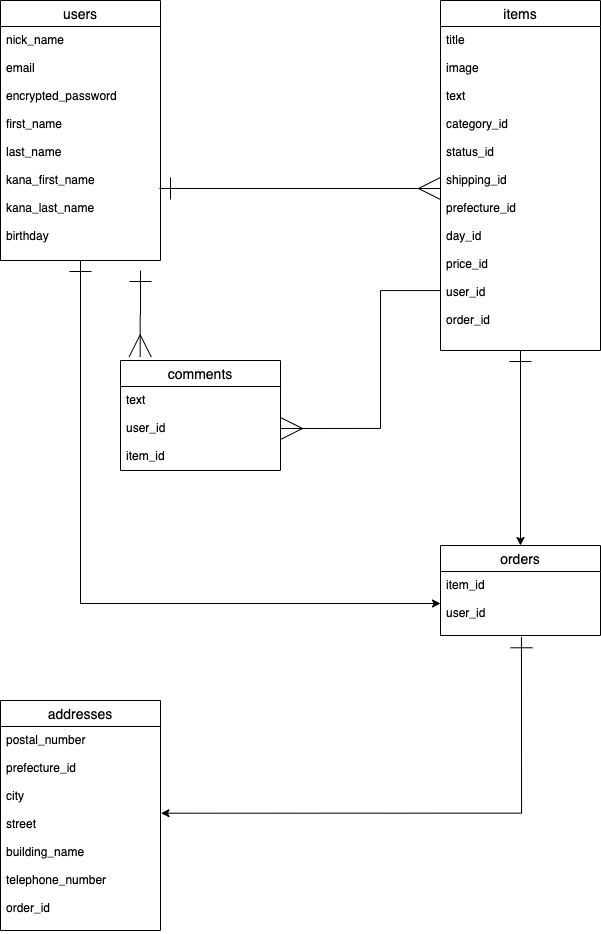

The diagram above was exported from draw.io. Its source (the exported page's mxGraphModel, read from the mxfile embedded in the PNG):
<mxGraphModel dx="78" dy="841" grid="1" gridSize="10" guides="1" tooltips="1" connect="1" arrows="1" fold="1" page="1" pageScale="1" pageWidth="827" pageHeight="1169" math="0" shadow="0">
  <root>
    <mxCell id="0" />
    <mxCell id="1" parent="0" />
    <mxCell id="15" style="edgeStyle=orthogonalEdgeStyle;rounded=0;orthogonalLoop=1;jettySize=auto;html=1;entryX=1;entryY=0.5;entryDx=0;entryDy=0;endArrow=ERmany;endFill=0;endSize=20;exitX=0;exitY=0.815;exitDx=0;exitDy=0;exitPerimeter=0;" parent="1" source="7" target="11" edge="1">
      <mxGeometry relative="1" as="geometry">
        <mxPoint x="520" y="508" as="sourcePoint" />
        <Array as="points">
          <mxPoint x="500" y="370" />
          <mxPoint x="500" y="508" />
        </Array>
      </mxGeometry>
    </mxCell>
    <mxCell id="25" style="edgeStyle=orthogonalEdgeStyle;rounded=0;orthogonalLoop=1;jettySize=auto;html=1;entryX=0.5;entryY=0;entryDx=0;entryDy=0;startArrow=ERone;startFill=0;startSize=20;" edge="1" parent="1" source="6" target="17">
      <mxGeometry relative="1" as="geometry" />
    </mxCell>
    <mxCell id="6" value="items" style="swimlane;fontStyle=0;childLayout=stackLayout;horizontal=1;startSize=26;horizontalStack=0;resizeParent=1;resizeParentMax=0;resizeLast=0;collapsible=1;marginBottom=0;align=center;fontSize=14;" parent="1" vertex="1">
      <mxGeometry x="560" y="80" width="160" height="350" as="geometry" />
    </mxCell>
    <mxCell id="7" value="title&#10;&#10;image&#10;&#10;text&#10;&#10;category_id&#10;&#10;status_id&#10;&#10;shipping_id&#10;&#10;prefecture_id&#10;&#10;day_id&#10;&#10;price_id&#10;&#10;user_id&#10;&#10;order_id" style="text;strokeColor=none;fillColor=none;spacingLeft=4;spacingRight=4;overflow=hidden;rotatable=0;points=[[0,0.5],[1,0.5]];portConstraint=eastwest;fontSize=12;" parent="6" vertex="1">
      <mxGeometry y="26" width="160" height="324" as="geometry" />
    </mxCell>
    <mxCell id="16" style="edgeStyle=orthogonalEdgeStyle;rounded=0;orthogonalLoop=1;jettySize=auto;html=1;entryX=0.123;entryY=-0.034;entryDx=0;entryDy=0;endArrow=ERmany;endFill=0;endSize=20;startSize=20;startArrow=ERone;startFill=0;entryPerimeter=0;" parent="1" target="10" edge="1">
      <mxGeometry relative="1" as="geometry">
        <mxPoint x="260" y="350" as="sourcePoint" />
      </mxGeometry>
    </mxCell>
    <mxCell id="27" style="edgeStyle=orthogonalEdgeStyle;rounded=0;orthogonalLoop=1;jettySize=auto;html=1;entryX=0;entryY=0.5;entryDx=0;entryDy=0;startArrow=ERone;startFill=0;startSize=20;" edge="1" parent="1" source="2" target="18">
      <mxGeometry relative="1" as="geometry" />
    </mxCell>
    <mxCell id="2" value="users" style="swimlane;fontStyle=0;childLayout=stackLayout;horizontal=1;startSize=26;horizontalStack=0;resizeParent=1;resizeParentMax=0;resizeLast=0;collapsible=1;marginBottom=0;align=center;fontSize=14;" parent="1" vertex="1">
      <mxGeometry x="120" y="80" width="160" height="260" as="geometry" />
    </mxCell>
    <mxCell id="3" value="nick_name&#10;&#10;email&#10;&#10;encrypted_password&#10;&#10;first_name&#10;&#10;last_name&#10;&#10;kana_first_name&#10;&#10;kana_last_name&#10;&#10;birthday" style="text;strokeColor=none;fillColor=none;spacingLeft=4;spacingRight=4;overflow=hidden;rotatable=0;points=[[0,0.5],[1,0.5]];portConstraint=eastwest;fontSize=12;" parent="2" vertex="1">
      <mxGeometry y="26" width="160" height="234" as="geometry" />
    </mxCell>
    <mxCell id="14" style="edgeStyle=orthogonalEdgeStyle;rounded=0;orthogonalLoop=1;jettySize=auto;html=1;entryX=0;entryY=0.5;entryDx=0;entryDy=0;endArrow=ERmany;endFill=0;endSize=20;startSize=20;startArrow=ERone;startFill=0;" parent="1" target="7" edge="1">
      <mxGeometry relative="1" as="geometry">
        <mxPoint x="279" y="268" as="sourcePoint" />
        <Array as="points">
          <mxPoint x="279" y="268" />
        </Array>
      </mxGeometry>
    </mxCell>
    <mxCell id="17" value="orders" style="swimlane;fontStyle=0;childLayout=stackLayout;horizontal=1;startSize=26;horizontalStack=0;resizeParent=1;resizeParentMax=0;resizeLast=0;collapsible=1;marginBottom=0;align=center;fontSize=14;" vertex="1" parent="1">
      <mxGeometry x="560" y="625" width="160" height="90" as="geometry" />
    </mxCell>
    <mxCell id="18" value="item_id&#10;&#10;user_id" style="text;strokeColor=none;fillColor=none;spacingLeft=4;spacingRight=4;overflow=hidden;rotatable=0;points=[[0,0.5],[1,0.5]];portConstraint=eastwest;fontSize=12;" vertex="1" parent="17">
      <mxGeometry y="26" width="160" height="64" as="geometry" />
    </mxCell>
    <mxCell id="26" style="edgeStyle=orthogonalEdgeStyle;rounded=0;orthogonalLoop=1;jettySize=auto;html=1;entryX=1.003;entryY=0.425;entryDx=0;entryDy=0;entryPerimeter=0;startArrow=ERone;startFill=0;startSize=20;exitX=0.506;exitY=1.02;exitDx=0;exitDy=0;exitPerimeter=0;" edge="1" parent="1" source="18" target="22">
      <mxGeometry relative="1" as="geometry">
        <mxPoint x="640" y="760" as="sourcePoint" />
        <Array as="points">
          <mxPoint x="641" y="893" />
        </Array>
      </mxGeometry>
    </mxCell>
    <mxCell id="10" value="comments" style="swimlane;fontStyle=0;childLayout=stackLayout;horizontal=1;startSize=26;horizontalStack=0;resizeParent=1;resizeParentMax=0;resizeLast=0;collapsible=1;marginBottom=0;align=center;fontSize=14;" parent="1" vertex="1">
      <mxGeometry x="240" y="440" width="160" height="110" as="geometry" />
    </mxCell>
    <mxCell id="11" value="text&#10;&#10;user_id&#10;&#10;item_id" style="text;strokeColor=none;fillColor=none;spacingLeft=4;spacingRight=4;overflow=hidden;rotatable=0;points=[[0,0.5],[1,0.5]];portConstraint=eastwest;fontSize=12;" parent="10" vertex="1">
      <mxGeometry y="26" width="160" height="84" as="geometry" />
    </mxCell>
    <mxCell id="21" value="addresses" style="swimlane;fontStyle=0;childLayout=stackLayout;horizontal=1;startSize=26;horizontalStack=0;resizeParent=1;resizeParentMax=0;resizeLast=0;collapsible=1;marginBottom=0;align=center;fontSize=14;" vertex="1" parent="1">
      <mxGeometry x="120" y="780" width="160" height="230" as="geometry" />
    </mxCell>
    <mxCell id="22" value="postal_number&#10;&#10;prefecture_id&#10;&#10;city&#10;&#10;street&#10;&#10;building_name&#10;&#10;telephone_number&#10;&#10;order_id" style="text;strokeColor=none;fillColor=none;spacingLeft=4;spacingRight=4;overflow=hidden;rotatable=0;points=[[0,0.5],[1,0.5]];portConstraint=eastwest;fontSize=12;" vertex="1" parent="21">
      <mxGeometry y="26" width="160" height="204" as="geometry" />
    </mxCell>
  </root>
</mxGraphModel>